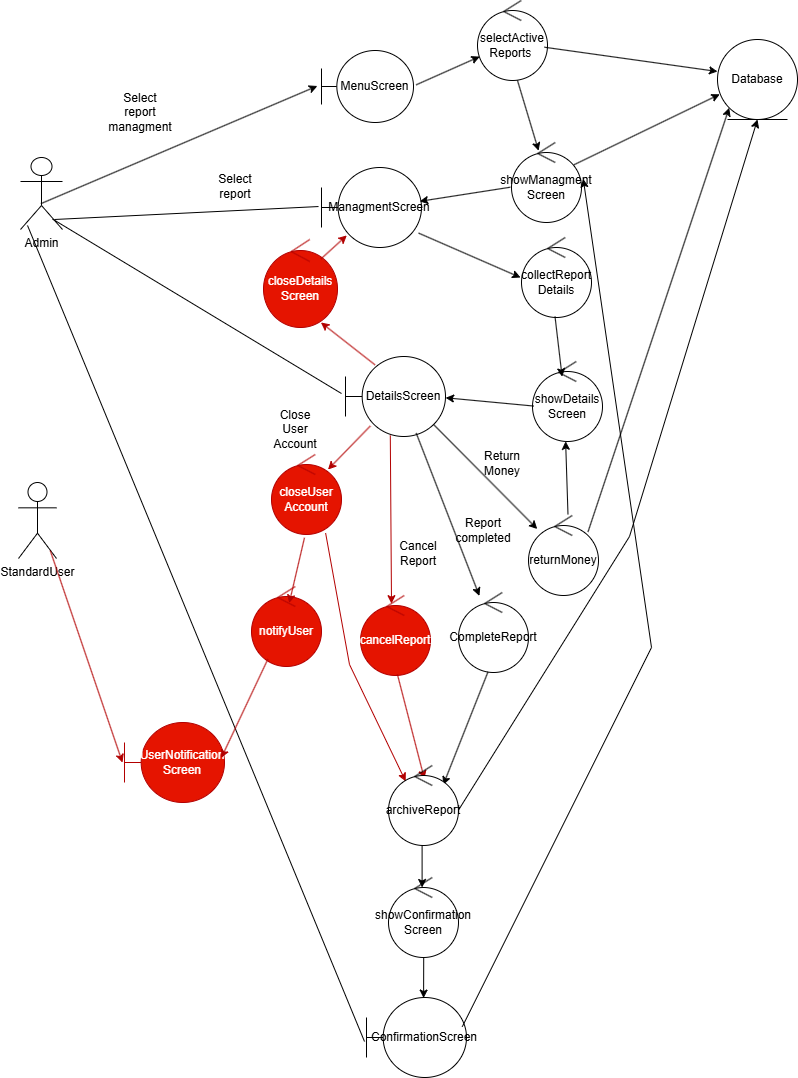

The diagram above was exported from draw.io. Its source (the exported page's mxGraphModel, read from the mxfile embedded in the PNG):
<mxGraphModel dx="3280" dy="2514" grid="0" gridSize="10" guides="1" tooltips="1" connect="1" arrows="1" fold="1" page="0" pageScale="1" pageWidth="850" pageHeight="1100" math="0" shadow="0">
  <root>
    <mxCell id="0" />
    <mxCell id="1" parent="0" />
    <mxCell id="pElip37FDzbDwAy4dBtU-1" value="Admin&lt;div&gt;&lt;br&gt;&lt;/div&gt;" style="shape=umlActor;verticalLabelPosition=bottom;verticalAlign=top;html=1;labelBackgroundColor=none;" parent="1" vertex="1">
      <mxGeometry x="-1211" y="-1199" width="42" height="72" as="geometry" />
    </mxCell>
    <mxCell id="pElip37FDzbDwAy4dBtU-2" value="MenuScreen" style="shape=umlBoundary;whiteSpace=wrap;html=1;labelBackgroundColor=none;" parent="1" vertex="1">
      <mxGeometry x="-910" y="-1306" width="92" height="72" as="geometry" />
    </mxCell>
    <mxCell id="pElip37FDzbDwAy4dBtU-4" value="Select report managment" style="text;strokeColor=none;fillColor=none;html=1;align=center;verticalAlign=middle;whiteSpace=wrap;rounded=0;fontSize=12;" parent="1" vertex="1">
      <mxGeometry x="-1121" y="-1259" width="60" height="30" as="geometry" />
    </mxCell>
    <mxCell id="pElip37FDzbDwAy4dBtU-6" value="selectActive&lt;div&gt;Reports&amp;nbsp;&lt;/div&gt;" style="ellipse;shape=umlControl;whiteSpace=wrap;html=1;" parent="1" vertex="1">
      <mxGeometry x="-754" y="-1356" width="70" height="80" as="geometry" />
    </mxCell>
    <mxCell id="pElip37FDzbDwAy4dBtU-7" value="Database" style="ellipse;shape=umlEntity;whiteSpace=wrap;html=1;" parent="1" vertex="1">
      <mxGeometry x="-514" y="-1317" width="80" height="80" as="geometry" />
    </mxCell>
    <mxCell id="pElip37FDzbDwAy4dBtU-17" value="showManagment Screen" style="ellipse;shape=umlControl;whiteSpace=wrap;html=1;" parent="1" vertex="1">
      <mxGeometry x="-720" y="-1214" width="70" height="80" as="geometry" />
    </mxCell>
    <mxCell id="pElip37FDzbDwAy4dBtU-19" value="ManagmentScreen" style="shape=umlBoundary;whiteSpace=wrap;html=1;" parent="1" vertex="1">
      <mxGeometry x="-910" y="-1189" width="100" height="80" as="geometry" />
    </mxCell>
    <mxCell id="pElip37FDzbDwAy4dBtU-21" value="" style="endArrow=none;html=1;rounded=0;fontSize=12;startSize=8;endSize=8;curved=1;entryX=-0.03;entryY=0.488;entryDx=0;entryDy=0;entryPerimeter=0;exitX=0.81;exitY=0.861;exitDx=0;exitDy=0;exitPerimeter=0;" parent="1" source="pElip37FDzbDwAy4dBtU-1" target="pElip37FDzbDwAy4dBtU-19" edge="1">
      <mxGeometry width="50" height="50" relative="1" as="geometry">
        <mxPoint x="-1169" y="-1135" as="sourcePoint" />
        <mxPoint x="-668" y="-993" as="targetPoint" />
      </mxGeometry>
    </mxCell>
    <mxCell id="pElip37FDzbDwAy4dBtU-22" value="Select report" style="text;strokeColor=none;fillColor=none;html=1;align=center;verticalAlign=middle;whiteSpace=wrap;rounded=0;fontSize=12;" parent="1" vertex="1">
      <mxGeometry x="-1026" y="-1185" width="60" height="30" as="geometry" />
    </mxCell>
    <mxCell id="pElip37FDzbDwAy4dBtU-25" value="collectReport&lt;div&gt;Details&lt;/div&gt;" style="ellipse;shape=umlControl;whiteSpace=wrap;html=1;" parent="1" vertex="1">
      <mxGeometry x="-710" y="-1119" width="70" height="80" as="geometry" />
    </mxCell>
    <mxCell id="pElip37FDzbDwAy4dBtU-26" value="DetailsScreen" style="shape=umlBoundary;whiteSpace=wrap;html=1;" parent="1" vertex="1">
      <mxGeometry x="-886" y="-1000" width="100" height="80" as="geometry" />
    </mxCell>
    <mxCell id="pElip37FDzbDwAy4dBtU-28" value="" style="endArrow=none;html=1;rounded=0;fontSize=12;startSize=8;endSize=8;curved=1;entryX=-0.04;entryY=0.463;entryDx=0;entryDy=0;entryPerimeter=0;exitX=0.766;exitY=0.856;exitDx=0;exitDy=0;exitPerimeter=0;" parent="1" source="pElip37FDzbDwAy4dBtU-1" target="pElip37FDzbDwAy4dBtU-26" edge="1">
      <mxGeometry width="50" height="50" relative="1" as="geometry">
        <mxPoint x="-718" y="-943" as="sourcePoint" />
        <mxPoint x="-668" y="-993" as="targetPoint" />
      </mxGeometry>
    </mxCell>
    <mxCell id="pElip37FDzbDwAy4dBtU-31" value="showDetails Screen" style="ellipse;shape=umlControl;whiteSpace=wrap;html=1;" parent="1" vertex="1">
      <mxGeometry x="-699" y="-995" width="70" height="80" as="geometry" />
    </mxCell>
    <mxCell id="pElip37FDzbDwAy4dBtU-34" value="returnMoney" style="ellipse;shape=umlControl;whiteSpace=wrap;html=1;" parent="1" vertex="1">
      <mxGeometry x="-703" y="-841" width="70" height="80" as="geometry" />
    </mxCell>
    <mxCell id="pElip37FDzbDwAy4dBtU-36" value="ConfirmationScreen" style="shape=umlBoundary;whiteSpace=wrap;html=1;" parent="1" vertex="1">
      <mxGeometry x="-865" y="-359" width="100" height="80" as="geometry" />
    </mxCell>
    <mxCell id="pElip37FDzbDwAy4dBtU-37" value="" style="endArrow=none;html=1;rounded=0;fontSize=12;startSize=8;endSize=8;curved=1;exitX=0.167;exitY=0.944;exitDx=0;exitDy=0;exitPerimeter=0;entryX=-0.02;entryY=0.55;entryDx=0;entryDy=0;entryPerimeter=0;" parent="1" source="pElip37FDzbDwAy4dBtU-1" target="pElip37FDzbDwAy4dBtU-36" edge="1">
      <mxGeometry width="50" height="50" relative="1" as="geometry">
        <mxPoint x="-677" y="-788" as="sourcePoint" />
        <mxPoint x="-627" y="-838" as="targetPoint" />
      </mxGeometry>
    </mxCell>
    <mxCell id="pElip37FDzbDwAy4dBtU-46" value="cancelReport" style="ellipse;shape=umlControl;whiteSpace=wrap;html=1;strokeColor=#B20000;fillColor=#e51400;fontColor=#ffffff;" parent="1" vertex="1">
      <mxGeometry x="-871" y="-761" width="70" height="80" as="geometry" />
    </mxCell>
    <mxCell id="pElip37FDzbDwAy4dBtU-48" value="CompleteReport" style="ellipse;shape=umlControl;whiteSpace=wrap;html=1;" parent="1" vertex="1">
      <mxGeometry x="-773" y="-764" width="70" height="80" as="geometry" />
    </mxCell>
    <mxCell id="pElip37FDzbDwAy4dBtU-58" value="closeUser Account" style="ellipse;shape=umlControl;whiteSpace=wrap;html=1;strokeWidth=1;strokeColor=#B20000;fillColor=#e51400;fontColor=#ffffff;" parent="1" vertex="1">
      <mxGeometry x="-960" y="-902" width="70" height="80" as="geometry" />
    </mxCell>
    <mxCell id="pElip37FDzbDwAy4dBtU-59" value="notifyUser" style="ellipse;shape=umlControl;whiteSpace=wrap;html=1;strokeWidth=1;strokeColor=#B20000;fillColor=#e51400;fontColor=#ffffff;" parent="1" vertex="1">
      <mxGeometry x="-980" y="-770" width="70" height="80" as="geometry" />
    </mxCell>
    <mxCell id="pElip37FDzbDwAy4dBtU-61" value="UserNotification&lt;div&gt;Screen&lt;/div&gt;" style="shape=umlBoundary;whiteSpace=wrap;html=1;strokeColor=#B20000;fillColor=#e51400;fontColor=#ffffff;" parent="1" vertex="1">
      <mxGeometry x="-1107" y="-634" width="100" height="80" as="geometry" />
    </mxCell>
    <mxCell id="pElip37FDzbDwAy4dBtU-62" value="StandardUser" style="shape=umlActor;verticalLabelPosition=bottom;verticalAlign=top;html=1;" parent="1" vertex="1">
      <mxGeometry x="-1213" y="-874" width="38" height="76" as="geometry" />
    </mxCell>
    <mxCell id="pElip37FDzbDwAy4dBtU-71" value="closeDetails&lt;div&gt;Screen&lt;/div&gt;" style="ellipse;shape=umlControl;whiteSpace=wrap;html=1;strokeColor=#B20000;fillColor=#e51400;fontColor=#ffffff;" parent="1" vertex="1">
      <mxGeometry x="-968" y="-1117" width="74" height="88" as="geometry" />
    </mxCell>
    <mxCell id="-fESX0nhxkd44F-La5rI-1" value="" style="endArrow=classic;html=1;rounded=0;exitX=0.564;exitY=-0.015;exitDx=0;exitDy=0;exitPerimeter=0;entryX=0.473;entryY=0.998;entryDx=0;entryDy=0;entryPerimeter=0;" edge="1" parent="1" source="pElip37FDzbDwAy4dBtU-34" target="pElip37FDzbDwAy4dBtU-31">
      <mxGeometry width="50" height="50" relative="1" as="geometry">
        <mxPoint x="-737" y="-886" as="sourcePoint" />
        <mxPoint x="-687" y="-936" as="targetPoint" />
      </mxGeometry>
    </mxCell>
    <mxCell id="zJ5rqqdVgdRUOH1tvaLk-5" value="Return Money" style="text;html=1;align=center;verticalAlign=middle;whiteSpace=wrap;rounded=0;" vertex="1" parent="1">
      <mxGeometry x="-759" y="-908" width="60" height="30" as="geometry" />
    </mxCell>
    <mxCell id="zJ5rqqdVgdRUOH1tvaLk-6" value="Report completed" style="text;html=1;align=center;verticalAlign=middle;whiteSpace=wrap;rounded=0;" vertex="1" parent="1">
      <mxGeometry x="-778" y="-841" width="60" height="30" as="geometry" />
    </mxCell>
    <mxCell id="zJ5rqqdVgdRUOH1tvaLk-7" value="Cancel Report" style="text;html=1;align=center;verticalAlign=middle;whiteSpace=wrap;rounded=0;" vertex="1" parent="1">
      <mxGeometry x="-843" y="-818" width="60" height="30" as="geometry" />
    </mxCell>
    <mxCell id="zJ5rqqdVgdRUOH1tvaLk-8" value="Close User Account" style="text;html=1;align=center;verticalAlign=middle;whiteSpace=wrap;rounded=0;" vertex="1" parent="1">
      <mxGeometry x="-966" y="-942" width="60" height="30" as="geometry" />
    </mxCell>
    <mxCell id="1GqiluxRIoBjYvclEv_--1" value="" style="endArrow=classic;html=1;rounded=0;exitX=0.486;exitY=0.641;exitDx=0;exitDy=0;exitPerimeter=0;entryX=-0.045;entryY=0.493;entryDx=0;entryDy=0;entryPerimeter=0;" edge="1" parent="1" source="pElip37FDzbDwAy4dBtU-1" target="pElip37FDzbDwAy4dBtU-2">
      <mxGeometry width="50" height="50" relative="1" as="geometry">
        <mxPoint x="-729" y="-908" as="sourcePoint" />
        <mxPoint x="-679" y="-958" as="targetPoint" />
      </mxGeometry>
    </mxCell>
    <mxCell id="1GqiluxRIoBjYvclEv_--2" value="" style="endArrow=classic;html=1;rounded=0;exitX=1.029;exitY=0.477;exitDx=0;exitDy=0;exitPerimeter=0;entryX=0.032;entryY=0.701;entryDx=0;entryDy=0;entryPerimeter=0;" edge="1" parent="1" source="pElip37FDzbDwAy4dBtU-2" target="pElip37FDzbDwAy4dBtU-6">
      <mxGeometry width="50" height="50" relative="1" as="geometry">
        <mxPoint x="-729" y="-908" as="sourcePoint" />
        <mxPoint x="-679" y="-958" as="targetPoint" />
      </mxGeometry>
    </mxCell>
    <mxCell id="1GqiluxRIoBjYvclEv_--4" value="" style="endArrow=classic;html=1;rounded=0;exitX=0.956;exitY=0.584;exitDx=0;exitDy=0;exitPerimeter=0;entryX=0;entryY=0.4;entryDx=0;entryDy=0;entryPerimeter=0;" edge="1" parent="1" source="pElip37FDzbDwAy4dBtU-6" target="pElip37FDzbDwAy4dBtU-7">
      <mxGeometry width="50" height="50" relative="1" as="geometry">
        <mxPoint x="-805" y="-1262" as="sourcePoint" />
        <mxPoint x="-742" y="-1290" as="targetPoint" />
      </mxGeometry>
    </mxCell>
    <mxCell id="1GqiluxRIoBjYvclEv_--5" value="" style="endArrow=classic;html=1;rounded=0;exitX=0.57;exitY=0.996;exitDx=0;exitDy=0;exitPerimeter=0;entryX=0.387;entryY=0.103;entryDx=0;entryDy=0;entryPerimeter=0;" edge="1" parent="1" source="pElip37FDzbDwAy4dBtU-6" target="pElip37FDzbDwAy4dBtU-17">
      <mxGeometry width="50" height="50" relative="1" as="geometry">
        <mxPoint x="-795" y="-1252" as="sourcePoint" />
        <mxPoint x="-732" y="-1280" as="targetPoint" />
      </mxGeometry>
    </mxCell>
    <mxCell id="1GqiluxRIoBjYvclEv_--6" value="" style="endArrow=classic;html=1;rounded=0;exitX=-0.017;exitY=0.559;exitDx=0;exitDy=0;exitPerimeter=0;entryX=0.982;entryY=0.423;entryDx=0;entryDy=0;entryPerimeter=0;" edge="1" parent="1" source="pElip37FDzbDwAy4dBtU-17" target="pElip37FDzbDwAy4dBtU-19">
      <mxGeometry width="50" height="50" relative="1" as="geometry">
        <mxPoint x="-729" y="-908" as="sourcePoint" />
        <mxPoint x="-679" y="-958" as="targetPoint" />
      </mxGeometry>
    </mxCell>
    <mxCell id="1GqiluxRIoBjYvclEv_--7" value="" style="endArrow=classic;html=1;rounded=0;exitX=0.971;exitY=0.82;exitDx=0;exitDy=0;exitPerimeter=0;entryX=-0.014;entryY=0.5;entryDx=0;entryDy=0;entryPerimeter=0;" edge="1" parent="1" source="pElip37FDzbDwAy4dBtU-19" target="pElip37FDzbDwAy4dBtU-25">
      <mxGeometry width="50" height="50" relative="1" as="geometry">
        <mxPoint x="-729" y="-908" as="sourcePoint" />
        <mxPoint x="-679" y="-958" as="targetPoint" />
      </mxGeometry>
    </mxCell>
    <mxCell id="1GqiluxRIoBjYvclEv_--8" value="" style="endArrow=classic;html=1;rounded=0;exitX=0.891;exitY=0.279;exitDx=0;exitDy=0;exitPerimeter=0;entryX=0.028;entryY=0.685;entryDx=0;entryDy=0;entryPerimeter=0;" edge="1" parent="1" source="pElip37FDzbDwAy4dBtU-17" target="pElip37FDzbDwAy4dBtU-7">
      <mxGeometry width="50" height="50" relative="1" as="geometry">
        <mxPoint x="-785" y="-1242" as="sourcePoint" />
        <mxPoint x="-722" y="-1270" as="targetPoint" />
      </mxGeometry>
    </mxCell>
    <mxCell id="1GqiluxRIoBjYvclEv_--9" value="" style="endArrow=classic;html=1;rounded=0;exitX=0.479;exitY=0.989;exitDx=0;exitDy=0;exitPerimeter=0;entryX=0.423;entryY=0.189;entryDx=0;entryDy=0;entryPerimeter=0;" edge="1" parent="1" source="pElip37FDzbDwAy4dBtU-25" target="pElip37FDzbDwAy4dBtU-31">
      <mxGeometry width="50" height="50" relative="1" as="geometry">
        <mxPoint x="-775" y="-1232" as="sourcePoint" />
        <mxPoint x="-712" y="-1260" as="targetPoint" />
      </mxGeometry>
    </mxCell>
    <mxCell id="1GqiluxRIoBjYvclEv_--10" value="" style="endArrow=classic;html=1;rounded=0;exitX=0.019;exitY=0.557;exitDx=0;exitDy=0;exitPerimeter=0;entryX=1.001;entryY=0.516;entryDx=0;entryDy=0;entryPerimeter=0;" edge="1" parent="1" source="pElip37FDzbDwAy4dBtU-31" target="pElip37FDzbDwAy4dBtU-26">
      <mxGeometry width="50" height="50" relative="1" as="geometry">
        <mxPoint x="-765" y="-1222" as="sourcePoint" />
        <mxPoint x="-702" y="-1250" as="targetPoint" />
      </mxGeometry>
    </mxCell>
    <mxCell id="1GqiluxRIoBjYvclEv_--11" value="" style="endArrow=classic;html=1;rounded=0;exitX=0.295;exitY=0.104;exitDx=0;exitDy=0;exitPerimeter=0;entryX=0.776;entryY=0.943;entryDx=0;entryDy=0;entryPerimeter=0;strokeColor=#B20000;fillColor=#e51400;" edge="1" parent="1" source="pElip37FDzbDwAy4dBtU-26" target="pElip37FDzbDwAy4dBtU-71">
      <mxGeometry width="50" height="50" relative="1" as="geometry">
        <mxPoint x="-755" y="-1212" as="sourcePoint" />
        <mxPoint x="-692" y="-1240" as="targetPoint" />
      </mxGeometry>
    </mxCell>
    <mxCell id="1GqiluxRIoBjYvclEv_--12" value="" style="endArrow=classic;html=1;rounded=0;exitX=0.776;exitY=0.221;exitDx=0;exitDy=0;exitPerimeter=0;entryX=0.253;entryY=0.849;entryDx=0;entryDy=0;entryPerimeter=0;strokeColor=#B20000;fillColor=#e51400;" edge="1" parent="1" source="pElip37FDzbDwAy4dBtU-71" target="pElip37FDzbDwAy4dBtU-19">
      <mxGeometry width="50" height="50" relative="1" as="geometry">
        <mxPoint x="-745" y="-1202" as="sourcePoint" />
        <mxPoint x="-682" y="-1230" as="targetPoint" />
      </mxGeometry>
    </mxCell>
    <mxCell id="1GqiluxRIoBjYvclEv_--13" value="" style="endArrow=classic;html=1;rounded=0;exitX=0.884;exitY=0.854;exitDx=0;exitDy=0;exitPerimeter=0;" edge="1" parent="1" source="pElip37FDzbDwAy4dBtU-26" target="pElip37FDzbDwAy4dBtU-34">
      <mxGeometry width="50" height="50" relative="1" as="geometry">
        <mxPoint x="-735" y="-1192" as="sourcePoint" />
        <mxPoint x="-672" y="-1220" as="targetPoint" />
      </mxGeometry>
    </mxCell>
    <mxCell id="1GqiluxRIoBjYvclEv_--14" value="" style="endArrow=classic;html=1;rounded=0;exitX=0.707;exitY=0.957;exitDx=0;exitDy=0;exitPerimeter=0;" edge="1" parent="1" source="pElip37FDzbDwAy4dBtU-26" target="pElip37FDzbDwAy4dBtU-48">
      <mxGeometry width="50" height="50" relative="1" as="geometry">
        <mxPoint x="-725" y="-1182" as="sourcePoint" />
        <mxPoint x="-662" y="-1210" as="targetPoint" />
      </mxGeometry>
    </mxCell>
    <mxCell id="1GqiluxRIoBjYvclEv_--15" value="" style="endArrow=classic;html=1;rounded=0;exitX=0.448;exitY=0.987;exitDx=0;exitDy=0;exitPerimeter=0;entryX=0.443;entryY=0.102;entryDx=0;entryDy=0;entryPerimeter=0;strokeColor=#B20000;fillColor=#e51400;" edge="1" parent="1" source="pElip37FDzbDwAy4dBtU-26" target="pElip37FDzbDwAy4dBtU-46">
      <mxGeometry width="50" height="50" relative="1" as="geometry">
        <mxPoint x="-729" y="-908" as="sourcePoint" />
        <mxPoint x="-679" y="-958" as="targetPoint" />
      </mxGeometry>
    </mxCell>
    <mxCell id="1GqiluxRIoBjYvclEv_--16" value="" style="endArrow=classic;html=1;rounded=0;exitX=0.248;exitY=0.869;exitDx=0;exitDy=0;exitPerimeter=0;entryX=0.807;entryY=0.188;entryDx=0;entryDy=0;entryPerimeter=0;strokeColor=#B20000;fillColor=#e51400;" edge="1" parent="1" source="pElip37FDzbDwAy4dBtU-26" target="pElip37FDzbDwAy4dBtU-58">
      <mxGeometry width="50" height="50" relative="1" as="geometry">
        <mxPoint x="-715" y="-1172" as="sourcePoint" />
        <mxPoint x="-652" y="-1200" as="targetPoint" />
      </mxGeometry>
    </mxCell>
    <mxCell id="1GqiluxRIoBjYvclEv_--17" value="" style="endArrow=classic;html=1;rounded=0;exitX=0.471;exitY=1.041;exitDx=0;exitDy=0;exitPerimeter=0;entryX=0.539;entryY=0.207;entryDx=0;entryDy=0;entryPerimeter=0;strokeColor=#B20000;fillColor=#e51400;" edge="1" parent="1" source="pElip37FDzbDwAy4dBtU-58" target="pElip37FDzbDwAy4dBtU-59">
      <mxGeometry width="50" height="50" relative="1" as="geometry">
        <mxPoint x="-705" y="-1162" as="sourcePoint" />
        <mxPoint x="-642" y="-1190" as="targetPoint" />
      </mxGeometry>
    </mxCell>
    <mxCell id="1GqiluxRIoBjYvclEv_--18" value="" style="endArrow=classic;html=1;rounded=0;exitX=0.773;exitY=0.982;exitDx=0;exitDy=0;exitPerimeter=0;entryX=0.245;entryY=0.198;entryDx=0;entryDy=0;entryPerimeter=0;strokeColor=#B20000;fillColor=#e51400;" edge="1" parent="1" source="pElip37FDzbDwAy4dBtU-58" target="1GqiluxRIoBjYvclEv_--30">
      <mxGeometry width="50" height="50" relative="1" as="geometry">
        <mxPoint x="-695" y="-1152" as="sourcePoint" />
        <mxPoint x="-825.4709698678271" y="-581.6601498990758" as="targetPoint" />
        <Array as="points">
          <mxPoint x="-882" y="-692" />
        </Array>
      </mxGeometry>
    </mxCell>
    <mxCell id="1GqiluxRIoBjYvclEv_--19" value="" style="endArrow=classic;html=1;rounded=0;exitX=0.235;exitY=0.906;exitDx=0;exitDy=0;exitPerimeter=0;entryX=0.968;entryY=0.442;entryDx=0;entryDy=0;entryPerimeter=0;strokeColor=#B20000;fillColor=#e51400;" edge="1" parent="1" source="pElip37FDzbDwAy4dBtU-59" target="pElip37FDzbDwAy4dBtU-61">
      <mxGeometry width="50" height="50" relative="1" as="geometry">
        <mxPoint x="-685" y="-1142" as="sourcePoint" />
        <mxPoint x="-622" y="-1170" as="targetPoint" />
      </mxGeometry>
    </mxCell>
    <mxCell id="1GqiluxRIoBjYvclEv_--20" value="" style="endArrow=classic;html=1;rounded=0;exitX=0.421;exitY=0.993;exitDx=0;exitDy=0;exitPerimeter=0;entryX=0.782;entryY=0.242;entryDx=0;entryDy=0;entryPerimeter=0;" edge="1" parent="1" source="pElip37FDzbDwAy4dBtU-48" target="1GqiluxRIoBjYvclEv_--30">
      <mxGeometry width="50" height="50" relative="1" as="geometry">
        <mxPoint x="-675" y="-1132" as="sourcePoint" />
        <mxPoint x="-791.5610216534719" y="-582.313360892543" as="targetPoint" />
      </mxGeometry>
    </mxCell>
    <mxCell id="1GqiluxRIoBjYvclEv_--21" value="" style="endArrow=classic;html=1;rounded=0;exitX=0.527;exitY=0.985;exitDx=0;exitDy=0;exitPerimeter=0;entryX=0.513;entryY=0.168;entryDx=0;entryDy=0;entryPerimeter=0;strokeColor=#B20000;fillColor=#e51400;" edge="1" parent="1" source="pElip37FDzbDwAy4dBtU-46" target="1GqiluxRIoBjYvclEv_--30">
      <mxGeometry width="50" height="50" relative="1" as="geometry">
        <mxPoint x="-665" y="-1122" as="sourcePoint" />
        <mxPoint x="-814.0900000000001" y="-581.0799999999999" as="targetPoint" />
      </mxGeometry>
    </mxCell>
    <mxCell id="1GqiluxRIoBjYvclEv_--22" value="" style="endArrow=classic;html=1;rounded=0;exitX=0.958;exitY=0.365;exitDx=0;exitDy=0;exitPerimeter=0;entryX=1.025;entryY=0.456;entryDx=0;entryDy=0;entryPerimeter=0;" edge="1" parent="1" source="pElip37FDzbDwAy4dBtU-36" target="pElip37FDzbDwAy4dBtU-17">
      <mxGeometry width="50" height="50" relative="1" as="geometry">
        <mxPoint x="-729" y="-555" as="sourcePoint" />
        <mxPoint x="-590.5999999999995" y="-715.1999999999998" as="targetPoint" />
        <Array as="points">
          <mxPoint x="-580" y="-709" />
        </Array>
      </mxGeometry>
    </mxCell>
    <mxCell id="1GqiluxRIoBjYvclEv_--23" value="" style="endArrow=classic;html=1;rounded=0;exitX=0.984;exitY=0.58;exitDx=0;exitDy=0;exitPerimeter=0;entryX=0.5;entryY=1;entryDx=0;entryDy=0;" edge="1" parent="1" source="1GqiluxRIoBjYvclEv_--30" target="pElip37FDzbDwAy4dBtU-7">
      <mxGeometry width="50" height="50" relative="1" as="geometry">
        <mxPoint x="-774.1200000000003" y="-454" as="sourcePoint" />
        <mxPoint x="-592" y="-1140" as="targetPoint" />
        <Array as="points">
          <mxPoint x="-602" y="-820" />
        </Array>
      </mxGeometry>
    </mxCell>
    <mxCell id="1GqiluxRIoBjYvclEv_--24" value="" style="endArrow=classic;html=1;rounded=0;exitX=0.85;exitY=0.205;exitDx=0;exitDy=0;exitPerimeter=0;entryX=0;entryY=1;entryDx=0;entryDy=0;" edge="1" parent="1" source="pElip37FDzbDwAy4dBtU-34" target="pElip37FDzbDwAy4dBtU-7">
      <mxGeometry width="50" height="50" relative="1" as="geometry">
        <mxPoint x="-645" y="-1102" as="sourcePoint" />
        <mxPoint x="-582" y="-1130" as="targetPoint" />
      </mxGeometry>
    </mxCell>
    <mxCell id="1GqiluxRIoBjYvclEv_--25" value="" style="endArrow=classic;html=1;rounded=0;exitX=0.837;exitY=0.898;exitDx=0;exitDy=0;exitPerimeter=0;entryX=-0.02;entryY=0.501;entryDx=0;entryDy=0;entryPerimeter=0;strokeColor=#B20000;fillColor=#e51400;" edge="1" parent="1" source="pElip37FDzbDwAy4dBtU-62" target="pElip37FDzbDwAy4dBtU-61">
      <mxGeometry width="50" height="50" relative="1" as="geometry">
        <mxPoint x="-635" y="-1092" as="sourcePoint" />
        <mxPoint x="-572" y="-1120" as="targetPoint" />
      </mxGeometry>
    </mxCell>
    <mxCell id="1GqiluxRIoBjYvclEv_--27" value="" style="endArrow=classic;html=1;rounded=0;exitX=0.48;exitY=0.992;exitDx=0;exitDy=0;exitPerimeter=0;entryX=0.48;entryY=0.125;entryDx=0;entryDy=0;entryPerimeter=0;" edge="1" parent="1" source="1GqiluxRIoBjYvclEv_--30" target="1GqiluxRIoBjYvclEv_--29">
      <mxGeometry width="50" height="50" relative="1" as="geometry">
        <mxPoint x="-808.21" y="-509.31999999999994" as="sourcePoint" />
        <mxPoint x="-808.21" y="-468.0799999999999" as="targetPoint" />
      </mxGeometry>
    </mxCell>
    <mxCell id="1GqiluxRIoBjYvclEv_--28" value="" style="endArrow=classic;html=1;rounded=0;exitX=0.503;exitY=1.001;exitDx=0;exitDy=0;exitPerimeter=0;entryX=0.571;entryY=0.007;entryDx=0;entryDy=0;entryPerimeter=0;" edge="1" parent="1" source="1GqiluxRIoBjYvclEv_--29" target="pElip37FDzbDwAy4dBtU-36">
      <mxGeometry width="50" height="50" relative="1" as="geometry">
        <mxPoint x="-805.9000000000005" y="-399.9200000000001" as="sourcePoint" />
        <mxPoint x="-679" y="-723" as="targetPoint" />
      </mxGeometry>
    </mxCell>
    <mxCell id="1GqiluxRIoBjYvclEv_--29" value="showConfirmation&lt;div&gt;Screen&lt;/div&gt;" style="ellipse;shape=umlControl;whiteSpace=wrap;html=1;" vertex="1" parent="1">
      <mxGeometry x="-843" y="-479" width="70" height="80" as="geometry" />
    </mxCell>
    <mxCell id="1GqiluxRIoBjYvclEv_--30" value="archiveReport" style="ellipse;shape=umlControl;whiteSpace=wrap;html=1;" vertex="1" parent="1">
      <mxGeometry x="-843" y="-591" width="70" height="80" as="geometry" />
    </mxCell>
  </root>
</mxGraphModel>